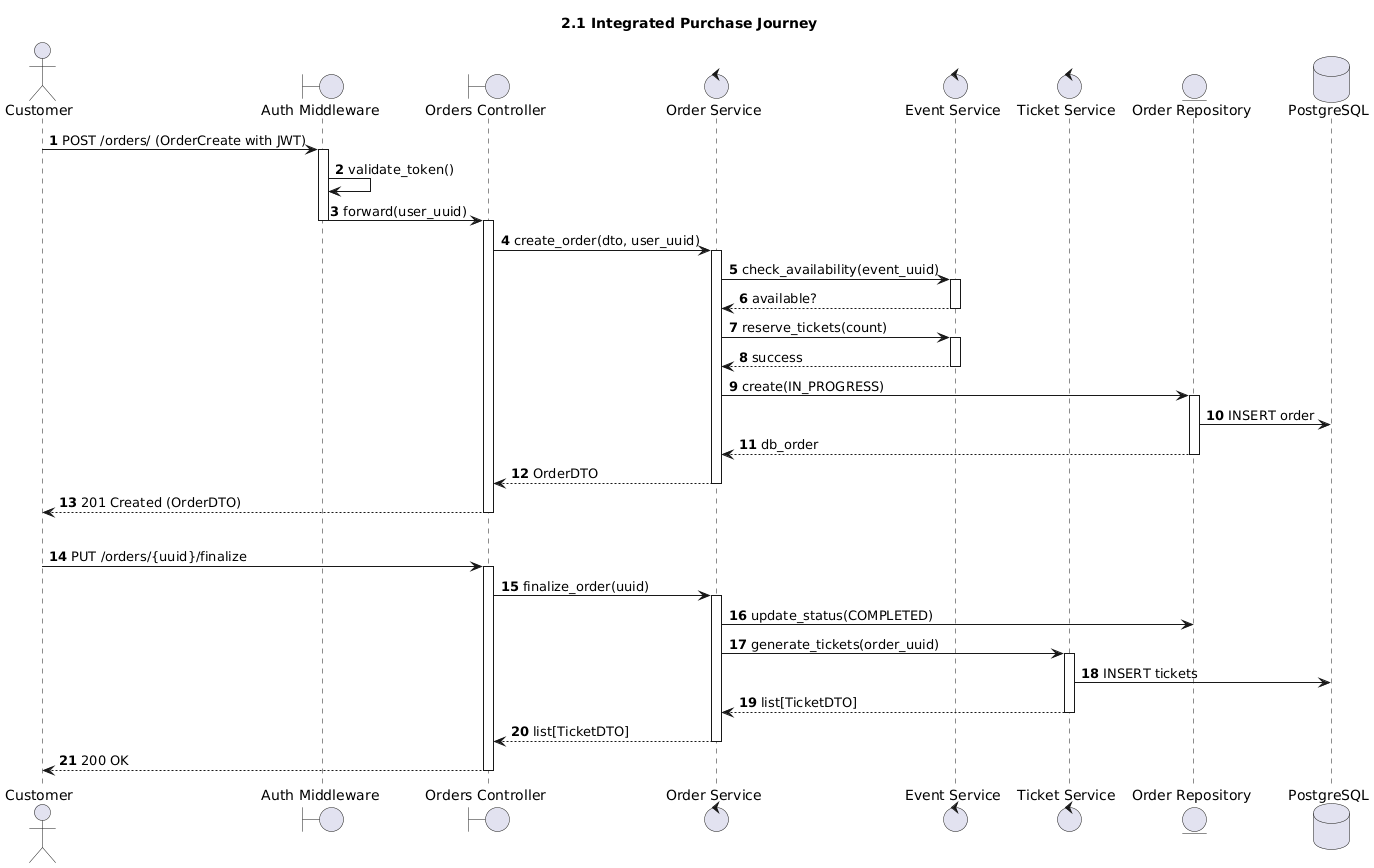

The diagram above was rendered by PlantUML. Its source (embedded in the PNG):
@startuml
title 2.1 Integrated Purchase Journey
autonumber

actor Customer
boundary "Auth Middleware" as AM
boundary "Orders Controller" as OC
control "Order Service" as OS
control "Event Service" as ES
control "Ticket Service" as TS
entity "Order Repository" as OR
database "PostgreSQL" as DB

Customer -> AM : POST /orders/ (OrderCreate with JWT)
activate AM
AM -> AM : validate_token()
AM -> OC : forward(user_uuid)
deactivate AM
activate OC

OC -> OS : create_order(dto, user_uuid)
activate OS

OS -> ES : check_availability(event_uuid)
activate ES
ES --> OS : available?
deactivate ES

OS -> ES : reserve_tickets(count)
activate ES
ES --> OS : success
deactivate ES

OS -> OR : create(IN_PROGRESS)
activate OR
OR -> DB : INSERT order
OR --> OS : db_order
deactivate OR

OS --> OC : OrderDTO
deactivate OS

OC --> Customer : 201 Created (OrderDTO)
deactivate OC

|||

Customer -> OC : PUT /orders/{uuid}/finalize
activate OC
OC -> OS : finalize_order(uuid)
activate OS

OS -> OR : update_status(COMPLETED)
OS -> TS : generate_tickets(order_uuid)
activate TS
TS -> DB : INSERT tickets
TS --> OS : list[TicketDTO]
deactivate TS

OS --> OC : list[TicketDTO]
deactivate OS
OC --> Customer : 200 OK
deactivate OC
@enduml